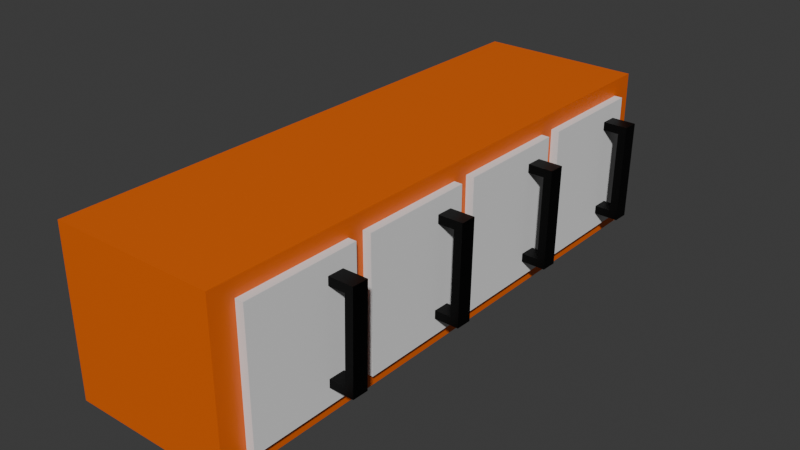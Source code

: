 # Source: kitchen_2.blend  (saved by Blender 4.0.36; exported with 4.5.12 LTS)
import bpy
from mathutils import Matrix  # noqa: F401  (used for matrix-valued properties, if any)

bpy.ops.wm.read_factory_settings(use_empty=True)
scene = bpy.context.scene
scene.name = 'Scene'

# ---- collections
col_collection = bpy.data.collections.new('Collection'); scene.collection.children.link(col_collection)

# ---- materials (node trees are filled in below, after node groups)
mat_material_005 = bpy.data.materials.new('Material.005')
mat_material_005.use_transparent_shadow = False
mat_material_006 = bpy.data.materials.new('Material.006')
mat_material_006.use_transparent_shadow = False

# ---- material node trees
mat_material_005.use_nodes = True; mat_material_005.node_tree.nodes.clear()
_N = mat_material_005.node_tree.nodes; _L = mat_material_005.node_tree.links
n0 = _N.new('ShaderNodeBsdfPrincipled'); n0.name = 'Principled BSDF'; n0.location = (10, 300)
n0.inputs[0].default_value = (0.8, 0.1307, 0.003552, 1.0)
n0.inputs[3].default_value = 1.45
n1 = _N.new('ShaderNodeOutputMaterial'); n1.name = 'Material Output'; n1.location = (300, 300)
_L.new(n0.outputs[0], n1.inputs[0])
n1.is_active_output = True
mat_material_006.use_nodes = True; mat_material_006.node_tree.nodes.clear()
_N = mat_material_006.node_tree.nodes; _L = mat_material_006.node_tree.links
n0 = _N.new('ShaderNodeBsdfPrincipled'); n0.name = 'Principled BSDF'; n0.location = (10, 300)
n0.inputs[0].default_value = (0.0, 0.0, 0.0, 1.0)
n0.inputs[1].default_value = 0.6914
n0.inputs[3].default_value = 1.45
n1 = _N.new('ShaderNodeOutputMaterial'); n1.name = 'Material Output'; n1.location = (300, 300)
_L.new(n0.outputs[0], n1.inputs[0])
n1.is_active_output = True

# ---- world
world_world = bpy.data.worlds.new('World'); scene.world = world_world
world_world.use_nodes = True; world_world.node_tree.nodes.clear()
_N = world_world.node_tree.nodes; _L = world_world.node_tree.links
n0 = _N.new('ShaderNodeOutputWorld'); n0.name = 'World Output'; n0.location = (300, 300)
n1 = _N.new('ShaderNodeBackground'); n1.name = 'Background'; n1.location = (10, 300)
n1.inputs[0].default_value = (0.05088, 0.05088, 0.05088, 1.0)
_L.new(n1.outputs[0], n0.inputs[0])
n0.is_active_output = True
world_world.color = (0.05088, 0.05088, 0.05088)
world_world.use_sun_shadow = False
world_world.sun_shadow_jitter_overblur = 0.0

# ---- meshes
me_cube_018 = bpy.data.meshes.new('Cube.018')
me_cube_018.from_pydata([(-1.0, -1.0, -1.0), (-1.0, -1.0, 1.0), (-1.0, 1.0, -1.0), (-1.0, 1.0, 1.0), (1.0, -1.0, -1.0), (1.0, -1.0, 1.0), (1.0, 1.0, -1.0), (1.0, 1.0, 1.0)], [], [(0, 1, 3, 2), (2, 3, 7, 6), (6, 7, 5, 4), (4, 5, 1, 0), (2, 6, 4, 0), (7, 3, 1, 5)])
_uv = me_cube_018.uv_layers.new(name='UVMap')
_uv.uv.foreach_set('vector', [0.375, 0.0, 0.625, 0.0, 0.625, 0.25, 0.375, 0.25, 0.375, 0.25, 0.625, 0.25, 0.625, 0.5, 0.375, 0.5, 0.375, 0.5, 0.625, 0.5, 0.625, 0.75, 0.375, 0.75, 0.375, 0.75, 0.625, 0.75, 0.625, 1.0, 0.375, 1.0, 0.125, 0.5, 0.375, 0.5, 0.375, 0.75, 0.125, 0.75, 0.625, 0.5, 0.875, 0.5, 0.875, 0.75, 0.625, 0.75])
me_cube_018.materials.append(mat_material_005)
me_cube_018.update()
me_cube_019 = bpy.data.meshes.new('Cube.019')
me_cube_019.from_pydata([(-1.0, -1.0, -1.0), (-1.0, -1.0, 1.0), (-1.0, 1.0, -1.0), (-1.0, 1.0, 1.0), (1.0, -1.0, -1.0), (1.0, -1.0, 1.0), (1.0, 1.0, -1.0), (1.0, 1.0, 1.0)], [], [(0, 1, 3, 2), (2, 3, 7, 6), (6, 7, 5, 4), (4, 5, 1, 0), (2, 6, 4, 0), (7, 3, 1, 5)])
_uv = me_cube_019.uv_layers.new(name='UVMap')
_uv.uv.foreach_set('vector', [0.375, 0.0, 0.625, 0.0, 0.625, 0.25, 0.375, 0.25, 0.375, 0.25, 0.625, 0.25, 0.625, 0.5, 0.375, 0.5, 0.375, 0.5, 0.625, 0.5, 0.625, 0.75, 0.375, 0.75, 0.375, 0.75, 0.625, 0.75, 0.625, 1.0, 0.375, 1.0, 0.125, 0.5, 0.375, 0.5, 0.375, 0.75, 0.125, 0.75, 0.625, 0.5, 0.875, 0.5, 0.875, 0.75, 0.625, 0.75])
me_cube_019.update()
me_cube_020 = bpy.data.meshes.new('Cube.020')
me_cube_020.from_pydata([(-1.0, -1.0, -1.0), (-1.0, -1.0, 1.0), (-1.0, 1.0, -1.0), (-1.0, 1.0, 1.0), (1.0, -1.0, -1.0), (1.0, -1.0, 1.0), (1.0, 1.0, -1.0), (1.0, 1.0, 1.0)], [], [(0, 1, 3, 2), (2, 3, 7, 6), (6, 7, 5, 4), (4, 5, 1, 0), (2, 6, 4, 0), (7, 3, 1, 5)])
_uv = me_cube_020.uv_layers.new(name='UVMap')
_uv.uv.foreach_set('vector', [0.375, 0.0, 0.625, 0.0, 0.625, 0.25, 0.375, 0.25, 0.375, 0.25, 0.625, 0.25, 0.625, 0.5, 0.375, 0.5, 0.375, 0.5, 0.625, 0.5, 0.625, 0.75, 0.375, 0.75, 0.375, 0.75, 0.625, 0.75, 0.625, 1.0, 0.375, 1.0, 0.125, 0.5, 0.375, 0.5, 0.375, 0.75, 0.125, 0.75, 0.625, 0.5, 0.875, 0.5, 0.875, 0.75, 0.625, 0.75])
me_cube_020.update()
me_cube_021 = bpy.data.meshes.new('Cube.021')
me_cube_021.from_pydata([(-1.0, -1.0, -1.0), (-1.0, -1.0, 1.0), (-1.0, 1.0, -1.0), (-1.0, 1.0, 1.0), (1.0, -1.0, -1.0), (1.0, -1.0, 1.0), (1.0, 1.0, -1.0), (1.0, 1.0, 1.0)], [], [(0, 1, 3, 2), (2, 3, 7, 6), (6, 7, 5, 4), (4, 5, 1, 0), (2, 6, 4, 0), (7, 3, 1, 5)])
_uv = me_cube_021.uv_layers.new(name='UVMap')
_uv.uv.foreach_set('vector', [0.375, 0.0, 0.625, 0.0, 0.625, 0.25, 0.375, 0.25, 0.375, 0.25, 0.625, 0.25, 0.625, 0.5, 0.375, 0.5, 0.375, 0.5, 0.625, 0.5, 0.625, 0.75, 0.375, 0.75, 0.375, 0.75, 0.625, 0.75, 0.625, 1.0, 0.375, 1.0, 0.125, 0.5, 0.375, 0.5, 0.375, 0.75, 0.125, 0.75, 0.625, 0.5, 0.875, 0.5, 0.875, 0.75, 0.625, 0.75])
me_cube_021.update()
me_cube_022 = bpy.data.meshes.new('Cube.022')
me_cube_022.from_pydata([(-1.0, -1.0, -1.0), (-1.0, -1.0, 1.0), (-1.0, 1.0, -1.0), (-1.0, 1.0, 1.0), (1.0, -1.0, -1.0), (1.0, -1.0, 1.0), (1.0, 1.0, -1.0), (1.0, 1.0, 1.0)], [], [(0, 1, 3, 2), (2, 3, 7, 6), (6, 7, 5, 4), (4, 5, 1, 0), (2, 6, 4, 0), (7, 3, 1, 5)])
_uv = me_cube_022.uv_layers.new(name='UVMap')
_uv.uv.foreach_set('vector', [0.375, 0.0, 0.625, 0.0, 0.625, 0.25, 0.375, 0.25, 0.375, 0.25, 0.625, 0.25, 0.625, 0.5, 0.375, 0.5, 0.375, 0.5, 0.625, 0.5, 0.625, 0.75, 0.375, 0.75, 0.375, 0.75, 0.625, 0.75, 0.625, 1.0, 0.375, 1.0, 0.125, 0.5, 0.375, 0.5, 0.375, 0.75, 0.125, 0.75, 0.625, 0.5, 0.875, 0.5, 0.875, 0.75, 0.625, 0.75])
me_cube_022.update()
me_cube_024 = bpy.data.meshes.new('Cube.024')
me_cube_024.from_pydata([(-1.0, -1.0, -1.0), (-1.0, -1.0, 1.0), (-1.0, 1.0, -1.0), (-1.0, 1.0, 1.0), (1.0, -1.0, -1.0), (0.4969, -0.8333, -1.0), (1.0, -1.0, 1.0), (0.4969, -0.8333, 1.0), (1.0, 1.0, -1.0), (0.4969, 0.8333, -1.0), (1.0, 1.0, 1.0), (0.4969, 0.8333, 1.0), (-1.0, 0.8333, 1.0), (-1.0, -0.8333, 1.0), (-1.0, -0.8333, -1.0), (-1.0, 0.8333, -1.0)], [], [(12, 3, 2, 15), (0, 1, 13, 14), (2, 3, 10, 8), (8, 10, 6, 4), (4, 6, 1, 0), (15, 2, 8, 4, 0, 14, 5, 9), (13, 1, 6, 10, 3, 12, 11, 7), (9, 11, 12, 15), (7, 11, 9, 5), (7, 5, 14, 13)])
me_cube_024.polygons.foreach_set('material_index', [0, 0, 0, 0, 0, 0, 0, 1264, 1264, 1264])
_uv = me_cube_024.uv_layers.new(name='UVMap')
_uv.uv.foreach_set('vector', [0.625, 0.2292, 0.625, 0.25, 0.375, 0.25, 0.375, 0.2292, 0.375, 0.0, 0.625, 0.0, 0.625, 0.02083, 0.375, 0.02083, 0.375, 0.25, 0.625, 0.25, 0.625, 0.5, 0.375, 0.5, 0.375, 0.5, 0.625, 0.5, 0.625, 0.75, 0.375, 0.75, 0.375, 0.75, 0.625, 0.75, 0.625, 1.0, 0.375, 1.0, 0.125, 0.5208, 0.125, 0.5, 0.375, 0.5, 0.375, 0.75, 0.125, 0.75, 0.125, 0.7292, 0.3121, 0.7292, 0.3121, 0.5208, 0.875, 0.7292, 0.875, 0.75, 0.625, 0.75, 0.625, 0.5, 0.875, 0.5, 0.875, 0.5208, 0.6879, 0.5208, 0.6879, 0.7292, 0.375, 0.5, 0.625, 0.5, 0.625, 0.3129, 0.375, 0.3129, 0.625, 0.75, 0.625, 0.5, 0.375, 0.5, 0.375, 0.75, 0.625, 0.75, 0.375, 0.75, 0.375, 0.9371, 0.625, 0.9371])
me_cube_024.materials.append(mat_material_006)
me_cube_024.update()
me_cube_025 = bpy.data.meshes.new('Cube.025')
me_cube_025.from_pydata([(-1.0, -1.0, -1.0), (-1.0, -1.0, 1.0), (-1.0, 1.0, -1.0), (-1.0, 1.0, 1.0), (1.0, -1.0, -1.0), (0.4969, -0.8333, -1.0), (1.0, -1.0, 1.0), (0.4969, -0.8333, 1.0), (1.0, 1.0, -1.0), (0.4969, 0.8333, -1.0), (1.0, 1.0, 1.0), (0.4969, 0.8333, 1.0), (-1.0, 0.8333, 1.0), (-1.0, -0.8333, 1.0), (-1.0, -0.8333, -1.0), (-1.0, 0.8333, -1.0)], [], [(12, 3, 2, 15), (0, 1, 13, 14), (2, 3, 10, 8), (8, 10, 6, 4), (4, 6, 1, 0), (15, 2, 8, 4, 0, 14, 5, 9), (13, 1, 6, 10, 3, 12, 11, 7), (9, 11, 12, 15), (7, 11, 9, 5), (7, 5, 14, 13)])
me_cube_025.polygons.foreach_set('material_index', [0, 0, 0, 0, 0, 0, 0, 1264, 1264, 1264])
_uv = me_cube_025.uv_layers.new(name='UVMap')
_uv.uv.foreach_set('vector', [0.625, 0.2292, 0.625, 0.25, 0.375, 0.25, 0.375, 0.2292, 0.375, 0.0, 0.625, 0.0, 0.625, 0.02083, 0.375, 0.02083, 0.375, 0.25, 0.625, 0.25, 0.625, 0.5, 0.375, 0.5, 0.375, 0.5, 0.625, 0.5, 0.625, 0.75, 0.375, 0.75, 0.375, 0.75, 0.625, 0.75, 0.625, 1.0, 0.375, 1.0, 0.125, 0.5208, 0.125, 0.5, 0.375, 0.5, 0.375, 0.75, 0.125, 0.75, 0.125, 0.7292, 0.3121, 0.7292, 0.3121, 0.5208, 0.875, 0.7292, 0.875, 0.75, 0.625, 0.75, 0.625, 0.5, 0.875, 0.5, 0.875, 0.5208, 0.6879, 0.5208, 0.6879, 0.7292, 0.375, 0.5, 0.625, 0.5, 0.625, 0.3129, 0.375, 0.3129, 0.625, 0.75, 0.625, 0.5, 0.375, 0.5, 0.375, 0.75, 0.625, 0.75, 0.375, 0.75, 0.375, 0.9371, 0.625, 0.9371])
me_cube_025.materials.append(mat_material_006)
me_cube_025.update()
me_cube_026 = bpy.data.meshes.new('Cube.026')
me_cube_026.from_pydata([(-1.0, -1.0, -1.0), (-1.0, -1.0, 1.0), (-1.0, 1.0, -1.0), (-1.0, 1.0, 1.0), (1.0, -1.0, -1.0), (0.4969, -0.8333, -1.0), (1.0, -1.0, 1.0), (0.4969, -0.8333, 1.0), (1.0, 1.0, -1.0), (0.4969, 0.8333, -1.0), (1.0, 1.0, 1.0), (0.4969, 0.8333, 1.0), (-1.0, 0.8333, 1.0), (-1.0, -0.8333, 1.0), (-1.0, -0.8333, -1.0), (-1.0, 0.8333, -1.0)], [], [(12, 3, 2, 15), (0, 1, 13, 14), (2, 3, 10, 8), (8, 10, 6, 4), (4, 6, 1, 0), (15, 2, 8, 4, 0, 14, 5, 9), (13, 1, 6, 10, 3, 12, 11, 7), (9, 11, 12, 15), (7, 11, 9, 5), (7, 5, 14, 13)])
me_cube_026.polygons.foreach_set('material_index', [0, 0, 0, 0, 0, 0, 0, 1264, 1264, 1264])
_uv = me_cube_026.uv_layers.new(name='UVMap')
_uv.uv.foreach_set('vector', [0.625, 0.2292, 0.625, 0.25, 0.375, 0.25, 0.375, 0.2292, 0.375, 0.0, 0.625, 0.0, 0.625, 0.02083, 0.375, 0.02083, 0.375, 0.25, 0.625, 0.25, 0.625, 0.5, 0.375, 0.5, 0.375, 0.5, 0.625, 0.5, 0.625, 0.75, 0.375, 0.75, 0.375, 0.75, 0.625, 0.75, 0.625, 1.0, 0.375, 1.0, 0.125, 0.5208, 0.125, 0.5, 0.375, 0.5, 0.375, 0.75, 0.125, 0.75, 0.125, 0.7292, 0.3121, 0.7292, 0.3121, 0.5208, 0.875, 0.7292, 0.875, 0.75, 0.625, 0.75, 0.625, 0.5, 0.875, 0.5, 0.875, 0.5208, 0.6879, 0.5208, 0.6879, 0.7292, 0.375, 0.5, 0.625, 0.5, 0.625, 0.3129, 0.375, 0.3129, 0.625, 0.75, 0.625, 0.5, 0.375, 0.5, 0.375, 0.75, 0.625, 0.75, 0.375, 0.75, 0.375, 0.9371, 0.625, 0.9371])
me_cube_026.materials.append(mat_material_006)
me_cube_026.update()
me_cube_027 = bpy.data.meshes.new('Cube.027')
me_cube_027.from_pydata([(-1.0, -1.0, -1.0), (-1.0, -1.0, 1.0), (-1.0, 1.0, -1.0), (-1.0, 1.0, 1.0), (1.0, -1.0, -1.0), (0.4969, -0.8333, -1.0), (1.0, -1.0, 1.0), (0.4969, -0.8333, 1.0), (1.0, 1.0, -1.0), (0.4969, 0.8333, -1.0), (1.0, 1.0, 1.0), (0.4969, 0.8333, 1.0), (-1.0, 0.8333, 1.0), (-1.0, -0.8333, 1.0), (-1.0, -0.8333, -1.0), (-1.0, 0.8333, -1.0)], [], [(12, 3, 2, 15), (0, 1, 13, 14), (2, 3, 10, 8), (8, 10, 6, 4), (4, 6, 1, 0), (15, 2, 8, 4, 0, 14, 5, 9), (13, 1, 6, 10, 3, 12, 11, 7), (9, 11, 12, 15), (7, 11, 9, 5), (7, 5, 14, 13)])
me_cube_027.polygons.foreach_set('material_index', [0, 0, 0, 0, 0, 0, 0, 1264, 1264, 1264])
_uv = me_cube_027.uv_layers.new(name='UVMap')
_uv.uv.foreach_set('vector', [0.625, 0.2292, 0.625, 0.25, 0.375, 0.25, 0.375, 0.2292, 0.375, 0.0, 0.625, 0.0, 0.625, 0.02083, 0.375, 0.02083, 0.375, 0.25, 0.625, 0.25, 0.625, 0.5, 0.375, 0.5, 0.375, 0.5, 0.625, 0.5, 0.625, 0.75, 0.375, 0.75, 0.375, 0.75, 0.625, 0.75, 0.625, 1.0, 0.375, 1.0, 0.125, 0.5208, 0.125, 0.5, 0.375, 0.5, 0.375, 0.75, 0.125, 0.75, 0.125, 0.7292, 0.3121, 0.7292, 0.3121, 0.5208, 0.875, 0.7292, 0.875, 0.75, 0.625, 0.75, 0.625, 0.5, 0.875, 0.5, 0.875, 0.5208, 0.6879, 0.5208, 0.6879, 0.7292, 0.375, 0.5, 0.625, 0.5, 0.625, 0.3129, 0.375, 0.3129, 0.625, 0.75, 0.625, 0.5, 0.375, 0.5, 0.375, 0.75, 0.625, 0.75, 0.375, 0.75, 0.375, 0.9371, 0.625, 0.9371])
me_cube_027.materials.append(mat_material_006)
me_cube_027.update()

# ---- objects
ob_cube = bpy.data.objects.new('Cube', me_cube_018)
ob_cube_001 = bpy.data.objects.new('Cube.001', me_cube_019)
ob_cube_002 = bpy.data.objects.new('Cube.002', me_cube_020)
ob_cube_003 = bpy.data.objects.new('Cube.003', me_cube_021)
ob_cube_004 = bpy.data.objects.new('Cube.004', me_cube_022)
ob_cube_006 = bpy.data.objects.new('Cube.006', me_cube_024)
ob_cube_005 = bpy.data.objects.new('Cube.005', me_cube_025)
ob_cube_007 = bpy.data.objects.new('Cube.007', me_cube_026)
ob_cube_008 = bpy.data.objects.new('Cube.008', me_cube_027)

# ---- transforms, parenting, visibility, modifiers, constraints
ob_cube.location = (0.0, 0.0, 0.0)
ob_cube.scale = (0.5, 1.7, 0.5)
ob_cube_001.location = (0.5, -1.2, 0.0)
ob_cube_001.scale = (0.05, 0.35, 0.4)
ob_cube_002.location = (0.5, -0.4, 0.0)
ob_cube_002.scale = (0.05, 0.35, 0.4)
ob_cube_003.location = (0.5, 0.4, 0.0)
ob_cube_003.scale = (0.05, 0.35, 0.4)
ob_cube_004.location = (0.5, 1.2, 0.0)
ob_cube_004.scale = (0.05, 0.35, 0.4)
ob_cube_006.location = (0.6, -1.0, 0.0)
ob_cube_006.rotation_euler = (1.546, -0.0, 0.0)
ob_cube_006.scale = (0.1, 0.3, 0.05)
ob_cube_005.location = (0.6, -0.2, 0.0)
ob_cube_005.rotation_euler = (1.546, -0.0, 0.0)
ob_cube_005.scale = (0.1, 0.3, 0.05)
ob_cube_007.location = (0.6, 0.6, 0.0)
ob_cube_007.rotation_euler = (1.546, -0.0, 0.0)
ob_cube_007.scale = (0.1, 0.3, 0.05)
ob_cube_008.location = (0.6, 1.4, 0.0)
ob_cube_008.rotation_euler = (1.546, -0.0, 0.0)
ob_cube_008.scale = (0.1, 0.3, 0.05)

# ---- collection membership
col_collection.objects.link(ob_cube)
col_collection.objects.link(ob_cube_001)
col_collection.objects.link(ob_cube_002)
col_collection.objects.link(ob_cube_003)
col_collection.objects.link(ob_cube_004)
col_collection.objects.link(ob_cube_006)
col_collection.objects.link(ob_cube_005)
col_collection.objects.link(ob_cube_007)
col_collection.objects.link(ob_cube_008)

# ---- scene / render settings (as saved in the file)
scene.frame_start = 1; scene.frame_end = 250; scene.frame_set(1)
scene.render.engine = 'BLENDER_EEVEE_NEXT'
scene.cycles.sampling_pattern = 'TABULATED_SOBOL'
bpy.context.view_layer.update()

# ---- added for rendering (the .blend has no active camera and no usable light): camera, sun
cam_auto = bpy.data.cameras.new('AutoCamera')
cam_auto.lens = 50.0
cam_auto.sensor_width = 36.0
cam_auto.clip_end = 1000.0
ob_auto_camera = bpy.data.objects.new('AutoCamera', cam_auto)
scene.collection.objects.link(ob_auto_camera)
ob_auto_camera.location = (3.56187, -4.15425, 2.7695)
ob_auto_camera.rotation_euler = (1.09748, -7.21219e-08, 0.694738)
scene.camera = ob_auto_camera
light_auto_sun = bpy.data.lights.new('AutoSun', 'SUN')
light_auto_sun.energy = 3.0
light_auto_sun.angle = 0.0523599
ob_auto_sun = bpy.data.objects.new('AutoSun', light_auto_sun)
scene.collection.objects.link(ob_auto_sun)
ob_auto_sun.rotation_euler = (0.872665, 0.174533, 0.523599)
bpy.context.view_layer.update()
